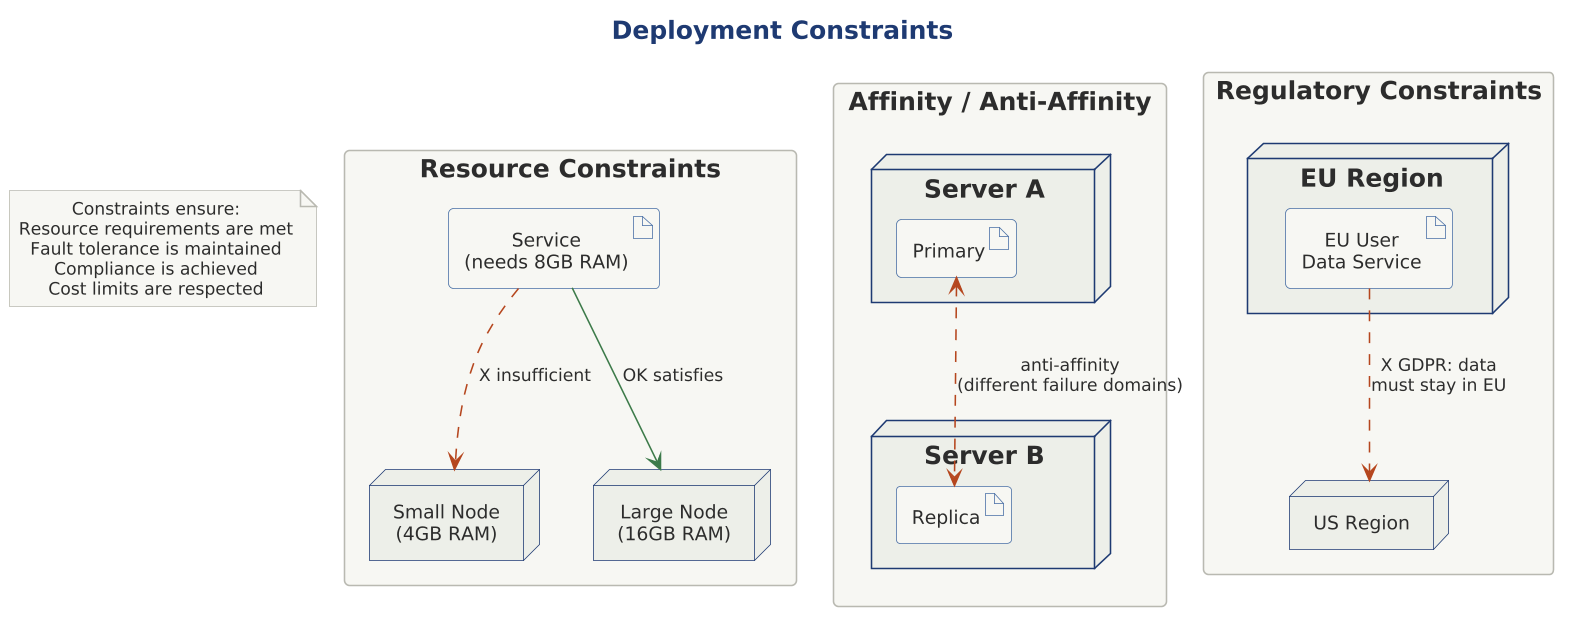

The diagram above was rendered by PlantUML. Its source (embedded in the PNG):
@startuml

scale 1.5625




title Deployment Constraints

!include ../../../../../../tooling/styles/plantuml/structural/deployment-diagram-style.iuml

rectangle "Resource Constraints" as resource {
    artifact "Service\n(needs 8GB RAM)" as svc8gb
    node "Small Node\n(4GB RAM)" as smallNode
    node "Large Node\n(16GB RAM)" as largeNode
    
    svc8gb -[$line_invalid,dashed]-> smallNode : X insufficient
    svc8gb -[$line_ok]-> largeNode : OK satisfies
}

rectangle "Affinity / Anti-Affinity" as affinity {
    node "Server A" as srvA {
        artifact "Primary" as primary
    }
    node "Server B" as srvB {
        artifact "Replica" as replica
    }
    
    primary <-[$line_invalid,dashed]-> replica : anti-affinity\n(different failure domains)
}

rectangle "Regulatory Constraints" as regulatory {
    node "EU Region" as euRegion {
        artifact "EU User\nData Service" as euData
    }
    node "US Region" as usRegion
    
    euData -[$line_invalid,dashed]-> usRegion : X GDPR: data\nmust stay in EU
}

note as constraintNote
  Constraints ensure:
  Resource requirements are met
  Fault tolerance is maintained
  Compliance is achieved
  Cost limits are respected
end note

@enduml